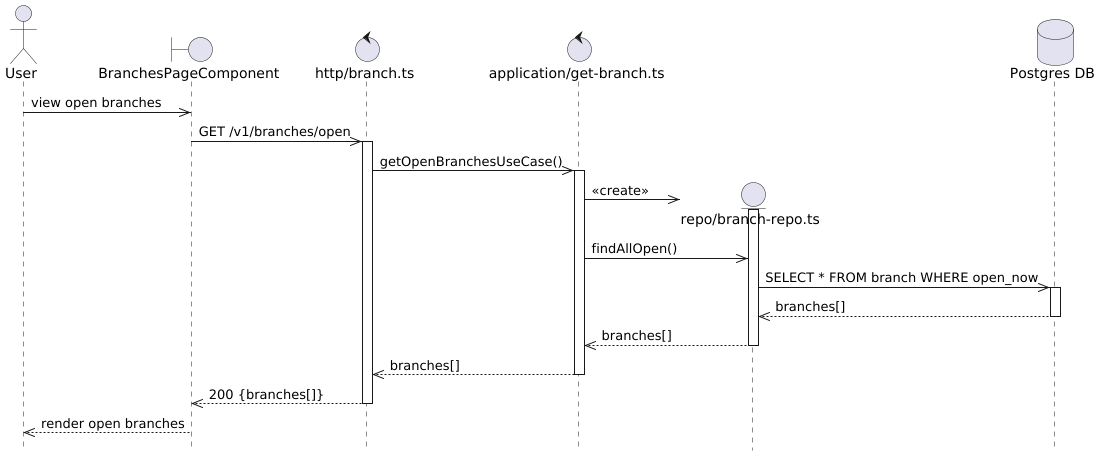

The diagram above was rendered by PlantUML. Its source (embedded in the PNG):
@startuml Open Branches Get Flow
hide footbox

actor User

boundary "BranchesPageComponent" as Component
control "http/branch.ts" as Http
control "application/get-branch.ts" as UseCase

User ->> Component: view open branches

Component ->> Http: GET /v1/branches/open
activate Http

Http ->> UseCase: getOpenBranchesUseCase()
activate UseCase

create entity "repo/branch-repo.ts" as BranchRepo
database "Postgres DB" as DB
UseCase ->> BranchRepo: <<create>>
activate BranchRepo

UseCase ->> BranchRepo: findAllOpen()

BranchRepo ->> DB: SELECT * FROM branch WHERE open_now
activate DB
DB -->> BranchRepo: branches[]
deactivate DB

BranchRepo -->> UseCase: branches[]
deactivate BranchRepo

UseCase -->> Http: branches[]
deactivate UseCase

Http -->> Component: 200 {branches[]}
deactivate Http

Component -->> User: render open branches

@enduml